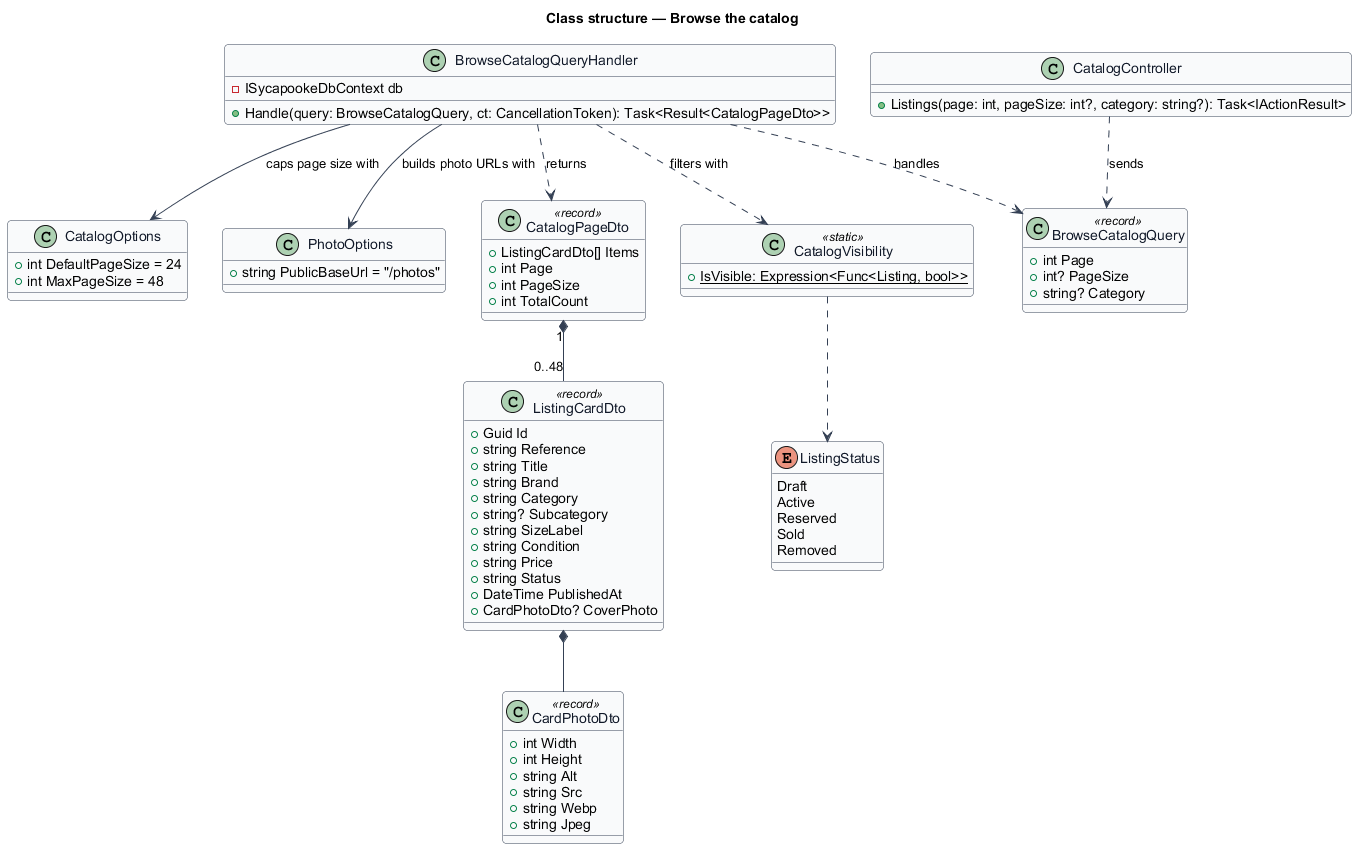

The diagram above was rendered by PlantUML. Its source (embedded in the PNG):
@startuml
skinparam backgroundColor #FFFFFF
skinparam shadowing false
skinparam roundcorner 8
skinparam defaultFontName Arial
skinparam ArrowColor #344054
skinparam class {
  BorderColor #344054
  FontColor #101828
  BackgroundColor #F9FAFB
}
title Class structure — Browse the catalog

enum ListingStatus {
  Draft
  Active
  Reserved
  Sold
  Removed
}

class CatalogVisibility <<static>> {
  +{static} IsVisible: Expression<Func<Listing, bool>>
}

class BrowseCatalogQuery <<record>> {
  +int Page
  +int? PageSize
  +string? Category
}

class BrowseCatalogQueryHandler {
  -ISycapookeDbContext db
  +Handle(query: BrowseCatalogQuery, ct: CancellationToken): Task<Result<CatalogPageDto>>
}

class CatalogOptions {
  +int DefaultPageSize = 24
  +int MaxPageSize = 48
}

class PhotoOptions {
  +string PublicBaseUrl = "/photos"
}

class CatalogPageDto <<record>> {
  +ListingCardDto[] Items
  +int Page
  +int PageSize
  +int TotalCount
}

class ListingCardDto <<record>> {
  +Guid Id
  +string Reference
  +string Title
  +string Brand
  +string Category
  +string? Subcategory
  +string SizeLabel
  +string Condition
  +string Price
  +string Status
  +DateTime PublishedAt
  +CardPhotoDto? CoverPhoto
}

class CardPhotoDto <<record>> {
  +int Width
  +int Height
  +string Alt
  +string Src
  +string Webp
  +string Jpeg
}

class CatalogController {
  +Listings(page: int, pageSize: int?, category: string?): Task<IActionResult>
}

CatalogController ..> BrowseCatalogQuery : sends
BrowseCatalogQueryHandler ..> BrowseCatalogQuery : handles
BrowseCatalogQueryHandler --> CatalogOptions : caps page size with
BrowseCatalogQueryHandler --> PhotoOptions : builds photo URLs with
BrowseCatalogQueryHandler ..> CatalogVisibility : filters with
CatalogVisibility ..> ListingStatus
BrowseCatalogQueryHandler ..> CatalogPageDto : returns
CatalogPageDto "1" *-- "0..48" ListingCardDto
ListingCardDto *-- CardPhotoDto
@enduml